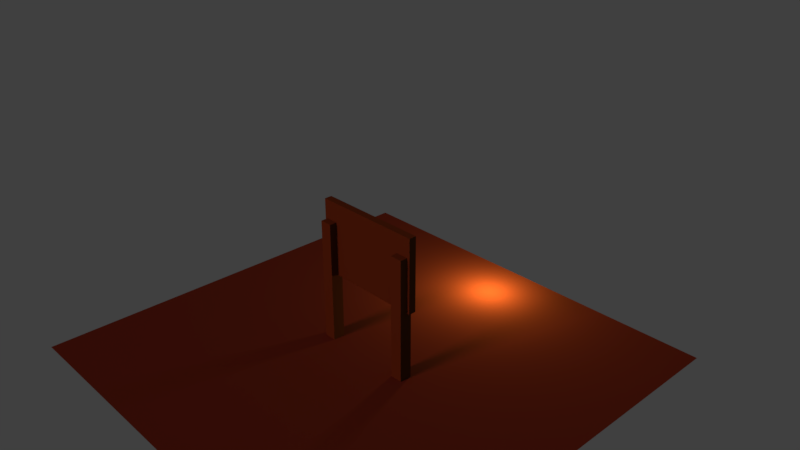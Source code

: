 # Source: sign-bake.blend  (saved by Blender 2.78.0; exported with 4.5.12 LTS)
import bpy
from mathutils import Matrix  # noqa: F401  (used for matrix-valued properties, if any)

bpy.ops.wm.read_factory_settings(use_empty=True)
scene = bpy.context.scene
scene.name = 'Scene'

# ---- collections
col_collection_1 = bpy.data.collections.new('Collection 1'); scene.collection.children.link(col_collection_1)

# ---- images (referenced by path relative to the original .blend; pixels are not part of the script)
import os
ASSET_DIR = os.environ.get("B2B_ASSET_DIR", "")  # directory of the original .blend (textures are referenced by path, not embedded)
HERE = os.path.dirname(os.path.abspath(__file__))  # packed textures are extracted next to this script under _unpacked/

def load_image(name, relpath, width, height, colorspace="sRGB"):
    """Load a texture the original file referenced (path relative to the .blend, or extracted next to this script)."""
    p = next((c for c in (os.path.join(HERE, relpath), os.path.join(ASSET_DIR, relpath)) if relpath and os.path.exists(c)), "")
    if p:
        img = bpy.data.images.load(p, check_existing=True)
        img.name = name
    else:  # same state as the original file: an image datablock whose file is absent (Cycles renders it pink)
        img = bpy.data.images.new(name, width, height)
        img.source = "FILE"
        img.filepath = "//" + (relpath or name)
    img.colorspace_settings.name = colorspace
    return img
img_untitled = load_image('Untitled', 'sign.png', 1024, 1024, 'sRGB')

# ---- materials (node trees are filled in below, after node groups)
mat_material_003 = bpy.data.materials.new('Material.003')
mat_material_003.alpha_threshold = 0.0
mat_material_003.roughness = 0.5
mat_material_001 = bpy.data.materials.new('Material.001')
mat_material_001.alpha_threshold = 0.0
mat_material_001.roughness = 0.5
mat_material = bpy.data.materials.new('Material')
mat_material.alpha_threshold = 0.0
mat_material.roughness = 0.5
mat_material.line_color = (0.0, 0.0, 0.0, 1.0)
mat_material_002 = bpy.data.materials.new('Material.002')
mat_material_002.alpha_threshold = 0.0
mat_material_002.roughness = 0.5

# ---- material node trees
mat_material_003.use_nodes = True; mat_material_003.node_tree.nodes.clear()
_N = mat_material_003.node_tree.nodes; _L = mat_material_003.node_tree.links
n0 = _N.new('ShaderNodeOutputMaterial'); n0.name = 'Material Output'; n0.location = (300, 300)
n1 = _N.new('ShaderNodeEmission'); n1.name = 'Emission'; n1.location = (10, 300)
n1.inputs[0].default_value = (0.8, 0.8, 0.8, 1.0)
_L.new(n1.outputs[0], n0.inputs[0])
n0.is_active_output = True
mat_material_001.use_nodes = True; mat_material_001.node_tree.nodes.clear()
_N = mat_material_001.node_tree.nodes; _L = mat_material_001.node_tree.links
n0 = _N.new('ShaderNodeOutputMaterial'); n0.name = 'Material Output'; n0.location = (300, 300)
n1 = _N.new('ShaderNodeBsdfDiffuse'); n1.name = 'Diffuse BSDF'; n1.location = (10, 300)
n1.inputs[0].default_value = (0.1473, 0.03875, 0.01891, 1.0)
_L.new(n1.outputs[0], n0.inputs[0])
n0.is_active_output = True
mat_material.use_nodes = True; mat_material.node_tree.nodes.clear()
_N = mat_material.node_tree.nodes; _L = mat_material.node_tree.links
n0 = _N.new('ShaderNodeOutputMaterial'); n0.name = 'Material Output'; n0.location = (300, 300)
n1 = _N.new('ShaderNodeBsdfDiffuse'); n1.name = 'Diffuse BSDF'; n1.location = (10, 300)
n1.inputs[0].default_value = (0.1356, 0.04971, 0.0137, 1.0)
n2 = _N.new('ShaderNodeTexImage'); n2.name = 'Image Texture'; n2.location = (73, 91)
n2.width = 140
n2.image = img_untitled
_L.new(n1.outputs[0], n0.inputs[0])
n0.is_active_output = True
mat_material_002.use_nodes = True; mat_material_002.node_tree.nodes.clear()
_N = mat_material_002.node_tree.nodes; _L = mat_material_002.node_tree.links
n0 = _N.new('ShaderNodeOutputMaterial'); n0.name = 'Material Output'; n0.location = (300, 300)
n1 = _N.new('ShaderNodeBsdfDiffuse'); n1.name = 'Diffuse BSDF'; n1.location = (10, 300)
n1.inputs[0].default_value = (0.03522, 0.03522, 0.03522, 1.0)
n2 = _N.new('ShaderNodeTexImage'); n2.name = 'Image Texture'; n2.location = (41, 89)
n2.width = 140
n2.image = img_untitled
_L.new(n1.outputs[0], n0.inputs[0])
n0.is_active_output = True

# ---- world
world_world = bpy.data.worlds.new('World'); scene.world = world_world
world_world.color = (0.05088, 0.05088, 0.05088)
world_world.use_sun_shadow = False
world_world.sun_shadow_jitter_overblur = 0.0
world_world.cycles.sampling_method = 'MANUAL'

# ---- cameras
cam_camera = bpy.data.cameras.new('Camera')
cam_camera.clip_end = 100.0
cam_camera.lens = 35.0
cam_camera.sensor_width = 32.0
cam_camera.sensor_height = 18.0
cam_camera.ortho_scale = 7.314
cam_camera.dof.focus_distance = 0.0

# ---- lights
light_point = bpy.data.lights.new('Point', 'POINT')
light_point.color = (0.553, 0.3143, 0.08287)
light_point.transmission_factor = 0.0
light_point.energy = 86.7
light_point.shadow_buffer_clip_start = 0.5
light_point.shadow_soft_size = 0.1
light_point.shadow_maximum_resolution = 0.006
light_point.use_absolute_resolution = True
light_lamp = bpy.data.lights.new('Lamp', 'SUN')
light_lamp.color = (1.0, 0.2718, 0.2454)
light_lamp.transmission_factor = 0.0
light_lamp.cutoff_distance = 30.0
light_lamp.angle = 0.1993
light_lamp.energy = 1.0
light_lamp.shadow_buffer_clip_start = 1.001
light_lamp.shadow_soft_size = 0.1
light_lamp.shadow_cascade_max_distance = 1000.0

# ---- meshes
me_plane = bpy.data.meshes.new('Plane')
me_plane.from_pydata([(-1.0, -1.0, 0.0), (1.0, -1.0, 0.0), (-1.0, 1.0, 0.0), (1.0, 1.0, 0.0)], [], [(0, 1, 3, 2)])
me_plane.materials.append(mat_material_001)
me_plane.use_remesh_preserve_volume = False
me_plane.use_remesh_preserve_attributes = False
me_plane.use_mirror_vertex_groups = False
me_plane.update()
me_cube = bpy.data.meshes.new('Cube')
me_cube.from_pydata([(-0.7193, 0.05219, -0.452), (0.7193, 0.05219, -0.452), (0.802, -0.05474, -0.5347), (-0.802, -0.05474, -0.5347), (-0.7193, 0.05219, 0.452), (0.7193, 0.05219, 0.452), (0.802, -0.05474, 0.5347), (-0.802, -0.05474, 0.5347), (-0.802, 0.05219, -0.5347), (0.802, 0.05219, -0.5347), (-0.802, 0.05219, 0.5347), (0.802, 0.05219, 0.5347), (-0.7193, 0.02384, -0.452), (0.7193, 0.02384, -0.452), (-0.7193, 0.02384, 0.452), (0.7193, 0.02384, 0.452), (-0.5832, -0.1622, -1.527), (-0.5832, -0.1622, 0.2571), (-0.7612, -0.1622, -1.527), (-0.7612, -0.1622, 0.2571), (-0.5832, 0.01578, -1.527), (-0.5832, 0.01578, 0.2571), (-0.7612, 0.01578, -1.527), (-0.7612, 0.01578, 0.2571), (0.7613, -0.1622, -1.527), (0.7613, -0.1622, 0.2571), (0.5833, -0.1622, -1.527), (0.5833, -0.1622, 0.2571), (0.7613, 0.01578, -1.527), (0.7613, 0.01578, 0.2571), (0.5833, 0.01578, -1.527), (0.5833, 0.01578, 0.2571)], [], [(8, 9, 2, 3), (10, 7, 6, 11), (4, 5, 15, 14), (9, 11, 6, 2), (2, 6, 7, 3), (10, 8, 3, 7), (0, 1, 9, 8), (4, 0, 8, 10), (1, 5, 11, 9), (5, 4, 10, 11), (12, 14, 15, 13), (0, 4, 14, 12), (5, 1, 13, 15), (1, 0, 12, 13), (16, 17, 19, 18), (18, 19, 23, 22), (22, 23, 21, 20), (20, 21, 17, 16), (18, 22, 20, 16), (23, 19, 17, 21), (24, 25, 27, 26), (26, 27, 31, 30), (30, 31, 29, 28), (28, 29, 25, 24), (26, 30, 28, 24), (31, 27, 25, 29)])
me_cube.polygons.foreach_set('material_index', [0, 0, 0, 0, 0, 0, 0, 0, 0, 0, 1, 0, 0, 0, 0, 0, 0, 0, 0, 0, 0, 0, 0, 0, 0, 0])
_uv = me_cube.uv_layers.new(name='UVMap')
_uv.uv.foreach_set('vector', [0.01, 0.7547, 0.49, 0.7547, 0.49, 0.7159, 0.01, 0.7159, 0.865, 0.01, 0.8225, 0.01, 0.8225, 0.4606, 0.865, 0.4606, 0.01, 0.5194, 0.49, 0.5194, 0.49, 0.4806, 0.01, 0.4806, 0.8025, 0.4606, 0.8025, 0.01, 0.76, 0.01, 0.76, 0.4606, 0.49, 0.01, 0.01, 0.01, 0.01, 0.4606, 0.49, 0.4606, 0.01, 0.5782, 0.49, 0.5782, 0.49, 0.5394, 0.01, 0.5394, 0.9275, 0.4606, 0.9275, 0.01, 0.885, 0.01, 0.885, 0.4606, 0.01, 0.6371, 0.49, 0.6371, 0.49, 0.5982, 0.01, 0.5982, 0.99, 0.4606, 0.99, 0.01, 0.9475, 0.01, 0.9475, 0.4606, 0.01, 0.6959, 0.49, 0.6959, 0.49, 0.6571, 0.01, 0.6571, 0.74, 0.01, 0.51, 0.01, 0.51, 0.4606, 0.74, 0.4606, 0.76, 0.7547, 0.99, 0.7547, 0.99, 0.7159, 0.76, 0.7159, 0.8025, 0.6959, 0.8025, 0.4806, 0.76, 0.4806, 0.76, 0.6959, 0.01, 0.8724, 0.49, 0.8724, 0.49, 0.8335, 0.01, 0.8335, 0.615, 0.9312, 0.615, 0.4806, 0.5725, 0.4806, 0.5725, 0.9312, 0.01, 0.9312, 0.49, 0.9312, 0.49, 0.8924, 0.01, 0.8924, 0.6775, 0.9312, 0.6775, 0.4806, 0.635, 0.4806, 0.635, 0.9312, 0.01, 0.99, 0.49, 0.99, 0.49, 0.9512, 0.01, 0.9512, 0.865, 0.4806, 0.8225, 0.4806, 0.8225, 0.5194, 0.865, 0.5194, 0.865, 0.6571, 0.8225, 0.6571, 0.8225, 0.6959, 0.865, 0.6959, 0.74, 0.9312, 0.74, 0.4806, 0.6975, 0.4806, 0.6975, 0.9312, 0.51, 0.99, 0.99, 0.99, 0.99, 0.9512, 0.51, 0.9512, 0.5525, 0.9312, 0.5525, 0.4806, 0.51, 0.4806, 0.51, 0.9312, 0.01, 0.8135, 0.49, 0.8135, 0.49, 0.7747, 0.01, 0.7747, 0.865, 0.5394, 0.8225, 0.5394, 0.8225, 0.5782, 0.865, 0.5782, 0.865, 0.5982, 0.8225, 0.5982, 0.8225, 0.6371, 0.865, 0.6371])
me_cube.materials.append(mat_material)
me_cube.materials.append(mat_material_002)
me_cube.use_remesh_preserve_volume = False
me_cube.use_remesh_preserve_attributes = False
me_cube.use_mirror_vertex_groups = False
me_cube.update()

# ---- curves / text
txt_text = bpy.data.curves.new('Text', 'FONT')
txt_text.dimensions = '2D'
txt_text.body = 'Your house, containing\neverything you own,\ncatches fire. After saving\nyour loved ones and pets,\nyou have time to safely\nmake a final dash to save\nany one item. What would it be?\nWhy?'
txt_text.materials.append(mat_material_003)
txt_text.use_path_clamp = True
txt_text.bevel_resolution = 0
txt_text.align_x = 'CENTER'
txt_text.align_y = 'CENTER'
txt_text.size = 0.1

# ---- objects
ob_point_001 = bpy.data.objects.new('Point.001', light_point)
ob_point = bpy.data.objects.new('Point', light_point)
ob_text = bpy.data.objects.new('Text', txt_text)
ob_plane = bpy.data.objects.new('Plane', me_plane)
ob_sign = bpy.data.objects.new('Sign', me_cube)
ob_lamp = bpy.data.objects.new('Lamp', light_lamp)
ob_camera = bpy.data.objects.new('Camera', cam_camera)

# ---- transforms, parenting, visibility, modifiers, constraints
ob_point_001.location = (0.06605, 2.386, -1.067)
ob_point_001.lineart.crease_threshold = 0.0
ob_point.location = (-0.018, 2.389, -1.018)
ob_point.lineart.crease_threshold = 0.0
ob_text.location = (0.0, 0.04468, 0.0)
ob_text.rotation_euler = (1.571, -0.0, 3.142)
ob_text.hide_viewport = True
ob_text.hide_render = True
ob_text.lineart.crease_threshold = 0.0
ob_plane.location = (0.0, 0.0, -1.529)
ob_plane.scale = (3.117, 3.117, 3.117)
ob_plane.lineart.crease_threshold = 0.0
ob_sign.location = (0.0, 0.0, 0.0)
ob_sign.lock_rotations_4d = False
ob_sign.empty_display_type = 'ARROWS'
ob_sign.lineart.crease_threshold = 0.0
ob_lamp.location = (1.105, -5.941, 5.904)
ob_lamp.rotation_euler = (1.059, -0.1186, -0.0522)
ob_lamp.lock_rotations_4d = False
ob_lamp.empty_display_type = 'ARROWS'
ob_lamp.color = (0.0, 0.0, 0.0, 0.0)
ob_lamp.lineart.crease_threshold = 0.0
ob_camera.location = (7.481, -6.508, 5.344)
ob_camera.rotation_euler = (1.109, 0.0, 0.8149)
ob_camera.lock_rotations_4d = False
ob_camera.empty_display_type = 'ARROWS'
ob_camera.color = (0.0, 0.0, 0.0, 0.0)
ob_camera.display_type = 'WIRE'
ob_camera.lineart.crease_threshold = 0.0

# ---- collection membership
col_collection_1.objects.link(ob_point_001)
col_collection_1.objects.link(ob_point)
col_collection_1.objects.link(ob_text)
col_collection_1.objects.link(ob_plane)
col_collection_1.objects.link(ob_sign)
col_collection_1.objects.link(ob_lamp)
col_collection_1.objects.link(ob_camera)

# ---- scene / render settings (as saved in the file)
scene.camera = ob_camera
scene.frame_start = 1; scene.frame_end = 250; scene.frame_set(1)
scene.render.engine = 'CYCLES'
scene.render.resolution_percentage = 50
scene.render.dither_intensity = 0.0
scene.cycles.use_denoising = False
scene.cycles.samples = 128
scene.cycles.sampling_pattern = 'TABULATED_SOBOL'
scene.cycles.light_sampling_threshold = 0.0
scene.cycles.use_adaptive_sampling = False
scene.cycles.use_light_tree = False
scene.cycles.blur_glossy = 0.0
scene.cycles.sample_clamp_indirect = 0.0
scene.view_settings.view_transform = 'Standard'
bpy.context.view_layer.update()
